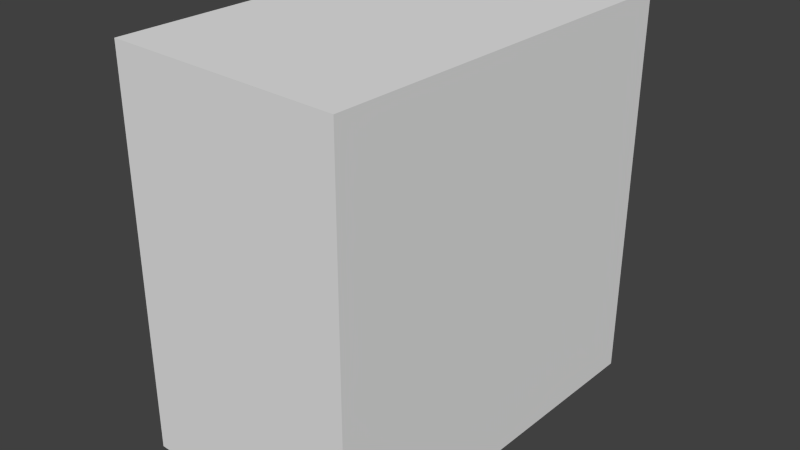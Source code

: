 # Source: haus.blend  (saved by Blender 2.72.0; exported with 4.5.12 LTS)
import bpy
from mathutils import Matrix  # noqa: F401  (used for matrix-valued properties, if any)

bpy.ops.wm.read_factory_settings(use_empty=True)
scene = bpy.context.scene
scene.name = 'Scene'

# ---- collections
col_collection_1 = bpy.data.collections.new('Collection 1'); scene.collection.children.link(col_collection_1)

# ---- materials (node trees are filled in below, after node groups)
mat_material_001 = bpy.data.materials.new('Material.001')
mat_material_001.alpha_threshold = 0.0
mat_material_001.use_transparent_shadow = False
mat_material_001.roughness = 0.5

# ---- material node trees

# ---- world
world_world = bpy.data.worlds.new('World'); scene.world = world_world
world_world.color = (0.05088, 0.05088, 0.05088)
world_world.use_sun_shadow = False
world_world.sun_shadow_jitter_overblur = 0.0
world_world.cycles.sampling_method = 'MANUAL'
world_world.cycles.sample_map_resolution = 256

# ---- meshes
me_cube = bpy.data.meshes.new('Cube')
me_cube.from_pydata([(-0.9347, 1.018, 0.9403), (-1.05, -0.9808, 0.9361), (0.9486, -1.022, 0.931), (1.064, 0.9764, 0.9352), (-0.9486, 1.022, -1.06), (-1.064, -0.9764, -1.064), (0.9347, -1.018, -1.069), (1.05, 0.9808, -1.065)], [], [(4, 5, 1, 0), (5, 6, 2, 1), (6, 7, 3, 2), (7, 4, 0, 3), (0, 1, 2, 3), (7, 6, 5, 4)])
_uv = me_cube.uv_layers.new(name='UVMap')
_uv.uv.foreach_set('vector', [-0.004425, 0.0, 0.9956, 0.0, 0.9956, 1.0, -0.004425, 1.0, 0.0, 0.0, 1.0, 0.0, 1.0, 1.0, 0.0, 1.0, 0.0, 0.0, 1.0, 0.0, 1.0, 1.0, 0.0, 1.0, 0.0, 0.0, 1.0, 0.0, 1.0, 1.0, 0.0, 1.0, 0.0, 0.0, 1.0, 0.0, 1.0, 1.0, 0.0, 1.0, 0.0, 0.0, 1.0, 0.0, 1.0, 1.0, 0.0, 1.0])
me_cube.materials.append(mat_material_001)
me_cube.use_remesh_preserve_volume = False
me_cube.use_remesh_preserve_attributes = False
me_cube.use_mirror_vertex_groups = False
me_cube.update()

# ---- objects
ob_cube = bpy.data.objects.new('Cube', me_cube)

# ---- transforms, parenting, visibility, modifiers, constraints
ob_cube.location = (-0.00726, -0.006034, 6.805)
ob_cube.scale = (3.837, 6.388, 6.375)
ob_cube.lineart.crease_threshold = 0.0

# ---- collection membership
col_collection_1.objects.link(ob_cube)

# ---- scene / render settings (as saved in the file)
scene.frame_start = 1; scene.frame_end = 250; scene.frame_set(1)
scene.render.engine = 'BLENDER_EEVEE_NEXT'
scene.render.resolution_percentage = 50
scene.render.dither_intensity = 0.0
scene.cycles.use_denoising = False
scene.cycles.samples = 10
scene.cycles.sampling_pattern = 'TABULATED_SOBOL'
scene.cycles.light_sampling_threshold = 0.0
scene.cycles.use_adaptive_sampling = False
scene.cycles.use_light_tree = False
scene.cycles.blur_glossy = 0.0
scene.cycles.pixel_filter_type = 'GAUSSIAN'
scene.cycles.sample_clamp_indirect = 0.0
scene.view_settings.view_transform = 'Standard'
bpy.context.view_layer.update()

# ---- added for rendering (the .blend has no active camera and no usable light): camera, sun
cam_auto = bpy.data.cameras.new('AutoCamera')
cam_auto.lens = 50.0
cam_auto.sensor_width = 36.0
cam_auto.clip_end = 1000.0
ob_auto_camera = bpy.data.objects.new('AutoCamera', cam_auto)
scene.collection.objects.link(ob_auto_camera)
ob_auto_camera.location = (18.5289, -22.2494, 21.2234)
ob_auto_camera.rotation_euler = (1.09748, -7.21219e-08, 0.694738)
scene.camera = ob_auto_camera
light_auto_sun = bpy.data.lights.new('AutoSun', 'SUN')
light_auto_sun.energy = 3.0
light_auto_sun.angle = 0.0523599
ob_auto_sun = bpy.data.objects.new('AutoSun', light_auto_sun)
scene.collection.objects.link(ob_auto_sun)
ob_auto_sun.rotation_euler = (0.872665, 0.174533, 0.523599)
bpy.context.view_layer.update()
